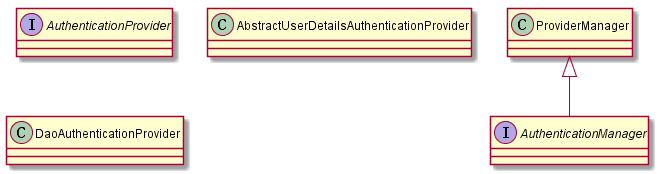

The diagram above was rendered by PlantUML. Its source (embedded in the PNG):
@startuml

	Interface AuthenticationManager 
	Class ProviderManager
	Interface AuthenticationProvider
	Class AbstractUserDetailsAuthenticationProvider
	Class DaoAuthenticationProvider

 	ProviderManager <|-- AuthenticationManager

@enduml